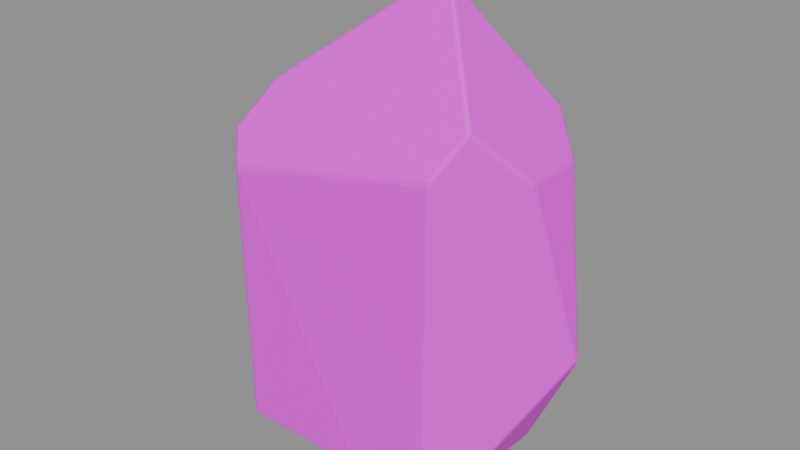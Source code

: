 # Source: cinder_ruby.blend  (saved by Blender 5.2.45; exported with 4.5.12 LTS)
import bpy
from mathutils import Matrix  # noqa: F401  (used for matrix-valued properties, if any)

bpy.ops.wm.read_factory_settings(use_empty=True)
scene = bpy.context.scene
scene.name = 'Scene'

# ---- images (referenced by path relative to the original .blend; pixels are not part of the script)
import os
ASSET_DIR = os.environ.get("B2B_ASSET_DIR", "")  # directory of the original .blend (textures are referenced by path, not embedded)
HERE = os.path.dirname(os.path.abspath(__file__))  # packed textures are extracted next to this script under _unpacked/

def load_image(name, relpath, width, height, colorspace="sRGB"):
    """Load a texture the original file referenced (path relative to the .blend, or extracted next to this script)."""
    p = next((c for c in (os.path.join(HERE, relpath), os.path.join(ASSET_DIR, relpath)) if relpath and os.path.exists(c)), "")
    if p:
        img = bpy.data.images.load(p, check_existing=True)
        img.name = name
    else:  # same state as the original file: an image datablock whose file is absent (Cycles renders it pink)
        img = bpy.data.images.new(name, width, height)
        img.source = "FILE"
        img.filepath = "//" + (relpath or name)
    img.colorspace_settings.name = colorspace
    return img
img_cinder_ruby_ruby_png = load_image('cinder_ruby_ruby.png', '_textures/cinder_ruby_ruby.png', 1024, 1024, 'sRGB')

# ---- materials (node trees are filled in below, after node groups)
mat_cinder_ruby_ruby = bpy.data.materials.new('cinder_ruby_ruby')
mat_cinder_ruby_ruby.diffuse_color = (1.0, 1.0, 1.0, 1.0)

# ---- node groups
ng_a_shadowhull_projected_surfaces = bpy.data.node_groups.new('A_ShadowHull_projected_surfaces', 'GeometryNodeTree')
_s = ng_a_shadowhull_projected_surfaces.interface.new_socket(name='Geometry', in_out='OUTPUT', socket_type='NodeSocketGeometry')
_s = ng_a_shadowhull_projected_surfaces.interface.new_socket(name='Geometry', in_out='INPUT', socket_type='NodeSocketGeometry')
_N = ng_a_shadowhull_projected_surfaces.nodes; _L = ng_a_shadowhull_projected_surfaces.links
n0 = _N.new('NodeGroupInput'); n0.name = 'Group Input'; n0.location = (0, 0)
n1 = _N.new('NodeGroupOutput'); n1.name = 'Group Output'; n1.location = (0, 0)
n2 = _N.new('GeometryNodeInputMeshFaceArea'); n2.name = 'Face Area'; n2.location = (0, 0)
n3 = _N.new('ShaderNodeMath'); n3.name = 'Math'; n3.location = (0, 0)
n3.operation = 'LESS_THAN'
n3.inputs[1].default_value = 1e-09
n4 = _N.new('GeometryNodeDeleteGeometry'); n4.name = 'Delete Geometry'; n4.location = (0, 0)
n4.domain = 'FACE'
n5 = _N.new('GeometryNodeInputPosition'); n5.name = 'Position'; n5.location = (0, 0)
n6 = _N.new('GeometryNodeInputNormal'); n6.name = 'Normal'; n6.location = (0, 0)
n7 = _N.new('GeometryNodeAttributeStatistic'); n7.name = 'Attribute Statistic'; n7.location = (0, 0)
n7.data_type = 'FLOAT_VECTOR'
n8 = _N.new('ShaderNodeVectorMath'); n8.name = 'Vector Math'; n8.location = (0, 0)
n8.operation = 'SUBTRACT'
n9 = _N.new('ShaderNodeVectorMath'); n9.name = 'Vector Math.001'; n9.location = (0, 0)
n9.operation = 'SUBTRACT'
n10 = _N.new('ShaderNodeVectorMath'); n10.name = 'Vector Math.002'; n10.location = (0, 0)
n10.operation = 'DIVIDE'
n11 = _N.new('ShaderNodeSeparateXYZ'); n11.name = 'Separate XYZ'; n11.location = (0, 0)
n12 = _N.new('ShaderNodeVectorMath'); n12.name = 'Vector Math.003'; n12.location = (0, 0)
n12.operation = 'ABSOLUTE'
n13 = _N.new('ShaderNodeSeparateXYZ'); n13.name = 'Separate XYZ.001'; n13.location = (0, 0)
n14 = _N.new('ShaderNodeMath'); n14.name = 'Math.001'; n14.location = (0, 0)
n14.operation = 'GREATER_THAN'
n15 = _N.new('ShaderNodeMath'); n15.name = 'Math.002'; n15.location = (0, 0)
n15.operation = 'GREATER_THAN'
n16 = _N.new('ShaderNodeMath'); n16.name = 'Math.003'; n16.location = (0, 0)
n16.operation = 'GREATER_THAN'
n17 = _N.new('FunctionNodeBooleanMath'); n17.name = 'Boolean Math'; n17.location = (0, 0)
n18 = _N.new('ShaderNodeCombineXYZ'); n18.name = 'Combine XYZ'; n18.location = (0, 0)
n19 = _N.new('ShaderNodeCombineXYZ'); n19.name = 'Combine XYZ.001'; n19.location = (0, 0)
n20 = _N.new('ShaderNodeCombineXYZ'); n20.name = 'Combine XYZ.002'; n20.location = (0, 0)
n21 = _N.new('GeometryNodeSwitch'); n21.name = 'Switch'; n21.location = (0, 0)
n21.input_type = 'VECTOR'
n22 = _N.new('GeometryNodeSwitch'); n22.name = 'Switch.001'; n22.location = (0, 0)
n22.input_type = 'VECTOR'
n23 = _N.new('GeometryNodeSetShadeSmooth'); n23.name = 'Set Shade Smooth'; n23.location = (0, 0)
n23.inputs[2].default_value = False
n24 = _N.new('GeometryNodeStoreNamedAttribute'); n24.name = 'Store Named Attribute'; n24.location = (0, 0)
n24.width = 160
n24.data_type = 'FLOAT2'
n24.domain = 'CORNER'
n24.inputs[2].default_value = 'UVMap'
n25 = _N.new('GeometryNodeSetShadeSmooth'); n25.name = 'Set Shade Smooth.001'; n25.location = (0, 0)
n25.inputs[2].default_value = False
_L.new(n2.outputs[0], n3.inputs[0])
_L.new(n0.outputs[0], n4.inputs[0])
_L.new(n3.outputs[0], n4.inputs[1])
_L.new(n4.outputs[0], n7.inputs[0])
_L.new(n5.outputs[0], n7.inputs[2])
_L.new(n7.outputs[4], n8.inputs[0])
_L.new(n7.outputs[3], n8.inputs[1])
_L.new(n5.outputs[0], n9.inputs[0])
_L.new(n7.outputs[3], n9.inputs[1])
_L.new(n9.outputs[0], n10.inputs[0])
_L.new(n8.outputs[0], n10.inputs[1])
_L.new(n10.outputs[0], n11.inputs[0])
_L.new(n6.outputs[0], n12.inputs[0])
_L.new(n12.outputs[0], n13.inputs[0])
_L.new(n13.outputs[0], n14.inputs[0])
_L.new(n13.outputs[1], n14.inputs[1])
_L.new(n13.outputs[0], n15.inputs[0])
_L.new(n13.outputs[2], n15.inputs[1])
_L.new(n13.outputs[1], n16.inputs[0])
_L.new(n13.outputs[2], n16.inputs[1])
_L.new(n14.outputs[0], n17.inputs[0])
_L.new(n15.outputs[0], n17.inputs[1])
_L.new(n11.outputs[1], n18.inputs[0])
_L.new(n11.outputs[2], n18.inputs[1])
_L.new(n11.outputs[0], n19.inputs[0])
_L.new(n11.outputs[2], n19.inputs[1])
_L.new(n11.outputs[0], n20.inputs[0])
_L.new(n11.outputs[1], n20.inputs[1])
_L.new(n16.outputs[0], n21.inputs[0])
_L.new(n20.outputs[0], n21.inputs[1])
_L.new(n19.outputs[0], n21.inputs[2])
_L.new(n17.outputs[0], n22.inputs[0])
_L.new(n21.outputs[0], n22.inputs[1])
_L.new(n18.outputs[0], n22.inputs[2])
_L.new(n4.outputs[0], n23.inputs[0])
_L.new(n23.outputs[0], n24.inputs[0])
_L.new(n22.outputs[0], n24.inputs[3])
_L.new(n24.outputs[0], n25.inputs[0])
_L.new(n25.outputs[0], n1.inputs[0])
n1.is_active_output = True

# ---- material node trees
mat_cinder_ruby_ruby.use_nodes = True; mat_cinder_ruby_ruby.node_tree.nodes.clear()
_N = mat_cinder_ruby_ruby.node_tree.nodes; _L = mat_cinder_ruby_ruby.node_tree.links
n0 = _N.new('ShaderNodeBsdfPrincipled'); n0.name = 'Principled BSDF'; n0.location = (-200, 100)
n0.inputs[2].default_value = 0.55
n0.inputs[10].default_value = 0.005
n1 = _N.new('ShaderNodeOutputMaterial'); n1.name = 'Material Output'; n1.location = (200, 100)
n2 = _N.new('ShaderNodeTexImage'); n2.name = 'Image Texture'; n2.location = (0, 0)
n2.image = img_cinder_ruby_ruby_png
n2.interpolation = 'Closest'
_L.new(n0.outputs[0], n1.inputs[0])
_L.new(n2.outputs[0], n0.inputs[0])
n1.is_active_output = True

# ---- meshes
me_shadow_a_shadowhull_front = bpy.data.meshes.new('SHADOW_A_ShadowHull_front')
me_shadow_a_shadowhull_front.from_pydata([(-0.51, 0.0, -0.77), (0.34, 0.0, -0.82), (0.66, 0.0, -0.21), (0.55, 0.0, 0.44), (0.15, 0.0, 1.0), (-0.35, 0.0, 0.61), (-0.67, 0.0, 0.03)], [], [(0, 1, 2, 3, 4, 5, 6)])
me_shadow_a_shadowhull_front.materials.append(mat_cinder_ruby_ruby)
me_shadow_a_shadowhull_front.update()
me_shadow_a_shadowhull_side = bpy.data.meshes.new('SHADOW_A_ShadowHull_side')
me_shadow_a_shadowhull_side.from_pydata([(0.0, -0.35, -0.68), (0.0, 0.36, -0.76), (0.0, 0.4, 0.23), (0.0, 0.01, 0.98), (0.0, -0.4, 0.35)], [], [(0, 1, 2, 3, 4)])
me_shadow_a_shadowhull_side.materials.append(mat_cinder_ruby_ruby)
me_shadow_a_shadowhull_side.update()
me_shadow_a_shadowhull_top = bpy.data.meshes.new('SHADOW_A_ShadowHull_top')
me_shadow_a_shadowhull_top.from_pydata([(-0.67, -0.06, 0.0), (-0.38, -0.4, 0.0), (0.35, -0.32, 0.0), (0.67, 0.08, 0.0), (0.22, 0.36, 0.0), (-0.42, 0.25, 0.0)], [], [(0, 1, 2, 3, 4, 5)])
me_shadow_a_shadowhull_top.materials.append(mat_cinder_ruby_ruby)
me_shadow_a_shadowhull_top.update()

# ---- objects
ob_item_cinder_ruby = bpy.data.objects.new('ITEM_cinder_ruby', None)
ob_shadow_a_shadowhull_front = bpy.data.objects.new('SHADOW_A_ShadowHull_front', me_shadow_a_shadowhull_front)
ob_shadow_a_shadowhull_side = bpy.data.objects.new('SHADOW_A_ShadowHull_side', me_shadow_a_shadowhull_side)
ob_shadow_a_shadowhull_top = bpy.data.objects.new('SHADOW_A_ShadowHull_top', me_shadow_a_shadowhull_top)
ob_a_shadowhull = bpy.data.objects.new('A_ShadowHull', me_shadow_a_shadowhull_front)

# ---- transforms, parenting, visibility, modifiers, constraints
ob_item_cinder_ruby.location = (0.0, 0.0, 0.0)
ob_shadow_a_shadowhull_front.parent = ob_item_cinder_ruby
ob_shadow_a_shadowhull_front.location = (0.0, 0.0, 0.0)
ob_shadow_a_shadowhull_front.hide_render = True
ob_shadow_a_shadowhull_front.display_type = 'WIRE'
_m = ob_shadow_a_shadowhull_front.modifiers.new('Extruded shadow working depth', 'SOLIDIFY')
_m.thickness = 8.0
_m.offset = 0.0
_m.use_even_offset = True
ob_shadow_a_shadowhull_side.parent = ob_item_cinder_ruby
ob_shadow_a_shadowhull_side.location = (0.0, 0.0, 0.0)
ob_shadow_a_shadowhull_side.hide_render = True
ob_shadow_a_shadowhull_side.display_type = 'WIRE'
_m = ob_shadow_a_shadowhull_side.modifiers.new('Extruded shadow working depth', 'SOLIDIFY')
_m.thickness = 8.0
_m.offset = 0.0
_m.use_even_offset = True
ob_shadow_a_shadowhull_top.parent = ob_item_cinder_ruby
ob_shadow_a_shadowhull_top.location = (0.0, 0.0, 0.0)
ob_shadow_a_shadowhull_top.hide_render = True
ob_shadow_a_shadowhull_top.display_type = 'WIRE'
_m = ob_shadow_a_shadowhull_top.modifiers.new('Extruded shadow working depth', 'SOLIDIFY')
_m.thickness = 8.0
_m.offset = 0.0
_m.use_even_offset = True
ob_a_shadowhull.parent = ob_item_cinder_ruby
ob_a_shadowhull.location = (0.0, 0.0, 0.0)
_m = ob_a_shadowhull.modifiers.new('Thickness', 'SOLIDIFY')
_m.thickness = 8.0
_m.offset = 0.0
_m.use_even_offset = True
_m = ob_a_shadowhull.modifiers.new('Constrain by side shadow', 'BOOLEAN')
_m.object = ob_shadow_a_shadowhull_side
_m.operation = 'INTERSECT'
_m = ob_a_shadowhull.modifiers.new('Constrain by top shadow', 'BOOLEAN')
_m.object = ob_shadow_a_shadowhull_top
_m.operation = 'INTERSECT'
_m = ob_a_shadowhull.modifiers.new('Merge shadow intersection coincidences', 'WELD')
_m.merge_threshold = 1e-05
_m = ob_a_shadowhull.modifiers.new('LowPolyBevel', 'BEVEL')
_m.width = 0.012
_m.width_pct = 0.012
_m.segments = 3
_m.angle_limit = 0.4363
_m = ob_a_shadowhull.modifiers.new('Merge bevel coincidences at export precision', 'WELD')
_m.merge_threshold = 1e-05
_m = ob_a_shadowhull.modifiers.new('Resolve collinear shadow faces', 'TRIANGULATE')
_m.quad_method = 'BEAUTY'
_m = ob_a_shadowhull.modifiers.new('A_ShadowHull_projected_surfaces', 'NODES')
_m.node_group = ng_a_shadowhull_projected_surfaces

# ---- collection membership
scene.collection.objects.link(ob_item_cinder_ruby)
scene.collection.objects.link(ob_shadow_a_shadowhull_front)
scene.collection.objects.link(ob_shadow_a_shadowhull_side)
scene.collection.objects.link(ob_shadow_a_shadowhull_top)
scene.collection.objects.link(ob_a_shadowhull)

# ---- scene / render settings (as saved in the file)
scene.frame_start = 1; scene.frame_end = 250; scene.frame_set(1)
scene.render.engine = 'BLENDER_EEVEE_NEXT'
scene.render.bake_bias = 0.0
scene.render.bake_samples = 0
scene.render.compositor_device = 'GPU'
scene.eevee.use_volume_custom_range = False
scene.eevee.fast_gi_thickness_near = 0.1
scene.eevee.fast_gi_thickness_far = 0.0
scene.eevee.ray_tracing_options.screen_trace_thickness = 0.1
bpy.context.view_layer.update()

# ---- added for rendering (the .blend has no active camera and no usable light): camera, sun + grey world if the file has none
cam_auto = bpy.data.cameras.new('AutoCamera')
cam_auto.lens = 50.0
cam_auto.sensor_width = 36.0
cam_auto.clip_end = 1000.0
ob_auto_camera = bpy.data.objects.new('AutoCamera', cam_auto)
scene.collection.objects.link(ob_auto_camera)
ob_auto_camera.location = (2.13249, -2.58313, 1.81623)
ob_auto_camera.rotation_euler = (1.09748, -7.21219e-08, 0.694738)
scene.camera = ob_auto_camera
light_auto_sun = bpy.data.lights.new('AutoSun', 'SUN')
light_auto_sun.energy = 3.0
light_auto_sun.angle = 0.0523599
ob_auto_sun = bpy.data.objects.new('AutoSun', light_auto_sun)
scene.collection.objects.link(ob_auto_sun)
ob_auto_sun.rotation_euler = (0.872665, 0.174533, 0.523599)
if scene.world is None:
    world_auto = bpy.data.worlds.new('AutoWorld')
    world_auto.color = (0.3, 0.3, 0.3)
    scene.world = world_auto
bpy.context.view_layer.update()

